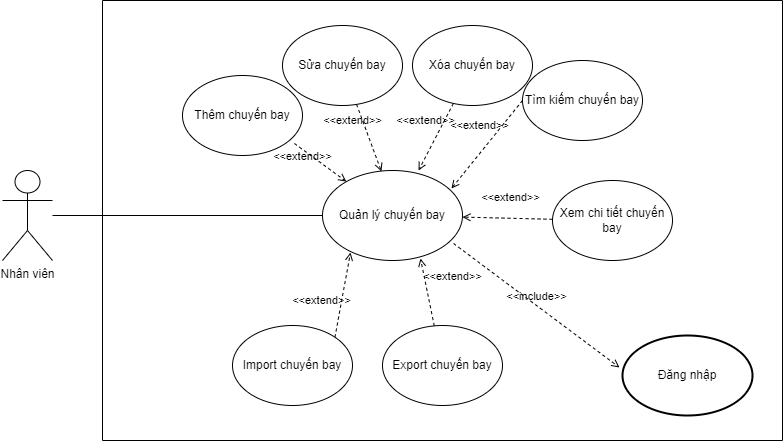

The diagram above was exported from draw.io. Its source (the exported page's mxGraphModel, read from the mxfile embedded in the PNG):
<mxGraphModel dx="868" dy="482" grid="1" gridSize="10" guides="1" tooltips="1" connect="1" arrows="1" fold="1" page="1" pageScale="1" pageWidth="827" pageHeight="1169" math="0" shadow="0">
  <root>
    <mxCell id="0" />
    <mxCell id="1" parent="0" />
    <mxCell id="6o-K2Asz8yrRy6CtBkyy-1" value="Đăng nhập" style="strokeWidth=2;html=1;shape=mxgraph.flowchart.start_1;whiteSpace=wrap;" vertex="1" parent="1">
      <mxGeometry x="660" y="780" width="130" height="80" as="geometry" />
    </mxCell>
    <mxCell id="6o-K2Asz8yrRy6CtBkyy-2" value="Nhân viên" style="shape=umlActor;verticalLabelPosition=bottom;verticalAlign=top;html=1;outlineConnect=0;" vertex="1" parent="1">
      <mxGeometry x="40" y="615" width="50" height="90" as="geometry" />
    </mxCell>
    <mxCell id="6o-K2Asz8yrRy6CtBkyy-3" value="Quản lý chuyến bay" style="ellipse;whiteSpace=wrap;html=1;" vertex="1" parent="1">
      <mxGeometry x="360" y="615" width="140" height="90" as="geometry" />
    </mxCell>
    <mxCell id="6o-K2Asz8yrRy6CtBkyy-4" value="Thêm chuyến bay" style="ellipse;whiteSpace=wrap;html=1;" vertex="1" parent="1">
      <mxGeometry x="220" y="520" width="120" height="80" as="geometry" />
    </mxCell>
    <mxCell id="6o-K2Asz8yrRy6CtBkyy-5" value="Sửa chuyến bay" style="ellipse;whiteSpace=wrap;html=1;" vertex="1" parent="1">
      <mxGeometry x="320" y="470" width="120" height="80" as="geometry" />
    </mxCell>
    <mxCell id="6o-K2Asz8yrRy6CtBkyy-6" value="Xóa chuyến bay" style="ellipse;whiteSpace=wrap;html=1;" vertex="1" parent="1">
      <mxGeometry x="450" y="470" width="120" height="80" as="geometry" />
    </mxCell>
    <mxCell id="6o-K2Asz8yrRy6CtBkyy-7" value="Tìm kiếm chuyến bay" style="ellipse;whiteSpace=wrap;html=1;" vertex="1" parent="1">
      <mxGeometry x="560" y="505" width="120" height="80" as="geometry" />
    </mxCell>
    <mxCell id="6o-K2Asz8yrRy6CtBkyy-8" value="Xem chi tiết chuyến bay" style="ellipse;whiteSpace=wrap;html=1;" vertex="1" parent="1">
      <mxGeometry x="590" y="625" width="120" height="80" as="geometry" />
    </mxCell>
    <mxCell id="6o-K2Asz8yrRy6CtBkyy-9" value="Import chuyến bay" style="ellipse;whiteSpace=wrap;html=1;" vertex="1" parent="1">
      <mxGeometry x="270" y="770" width="120" height="80" as="geometry" />
    </mxCell>
    <mxCell id="6o-K2Asz8yrRy6CtBkyy-10" value="Export chuyến bay" style="ellipse;whiteSpace=wrap;html=1;" vertex="1" parent="1">
      <mxGeometry x="420" y="770" width="120" height="80" as="geometry" />
    </mxCell>
    <mxCell id="6o-K2Asz8yrRy6CtBkyy-11" value="&amp;lt;&amp;lt;extend&amp;gt;&amp;gt;" style="html=1;verticalAlign=bottom;labelBackgroundColor=none;endArrow=open;endFill=0;dashed=1;rounded=0;exitX=0.933;exitY=0.85;exitDx=0;exitDy=0;exitPerimeter=0;" edge="1" parent="1" source="6o-K2Asz8yrRy6CtBkyy-4" target="6o-K2Asz8yrRy6CtBkyy-3">
      <mxGeometry x="-0.3948" y="-13" width="160" relative="1" as="geometry">
        <mxPoint x="350" y="630" as="sourcePoint" />
        <mxPoint x="240" y="630" as="targetPoint" />
        <mxPoint as="offset" />
      </mxGeometry>
    </mxCell>
    <mxCell id="6o-K2Asz8yrRy6CtBkyy-12" value="&amp;lt;&amp;lt;extend&amp;gt;&amp;gt;" style="html=1;verticalAlign=bottom;labelBackgroundColor=none;endArrow=open;endFill=0;dashed=1;rounded=0;entryX=0.421;entryY=0.011;entryDx=0;entryDy=0;entryPerimeter=0;" edge="1" parent="1" source="6o-K2Asz8yrRy6CtBkyy-5" target="6o-K2Asz8yrRy6CtBkyy-3">
      <mxGeometry x="-0.3948" y="-13" width="160" relative="1" as="geometry">
        <mxPoint x="341.96000000000004" y="598" as="sourcePoint" />
        <mxPoint x="393.90467744920375" y="636.1340487381906" as="targetPoint" />
        <mxPoint as="offset" />
      </mxGeometry>
    </mxCell>
    <mxCell id="6o-K2Asz8yrRy6CtBkyy-13" value="&amp;lt;&amp;lt;extend&amp;gt;&amp;gt;" style="html=1;verticalAlign=bottom;labelBackgroundColor=none;endArrow=open;endFill=0;dashed=1;rounded=0;entryX=0.686;entryY=0;entryDx=0;entryDy=0;entryPerimeter=0;" edge="1" parent="1" source="6o-K2Asz8yrRy6CtBkyy-6" target="6o-K2Asz8yrRy6CtBkyy-3">
      <mxGeometry x="-0.0614" y="-13" width="160" relative="1" as="geometry">
        <mxPoint x="417.51919780936555" y="569.6846551049848" as="sourcePoint" />
        <mxPoint x="428.94000000000005" y="625.99" as="targetPoint" />
        <mxPoint y="1" as="offset" />
      </mxGeometry>
    </mxCell>
    <mxCell id="6o-K2Asz8yrRy6CtBkyy-14" value="&amp;lt;&amp;lt;extend&amp;gt;&amp;gt;" style="html=1;verticalAlign=bottom;labelBackgroundColor=none;endArrow=open;endFill=0;dashed=1;rounded=0;entryX=0.921;entryY=0.2;entryDx=0;entryDy=0;entryPerimeter=0;exitX=0;exitY=0.5;exitDx=0;exitDy=0;" edge="1" parent="1" source="6o-K2Asz8yrRy6CtBkyy-7" target="6o-K2Asz8yrRy6CtBkyy-3">
      <mxGeometry x="-0.0614" y="-13" width="160" relative="1" as="geometry">
        <mxPoint x="510.1876940876275" y="574.7129589390638" as="sourcePoint" />
        <mxPoint x="466.03999999999996" y="625" as="targetPoint" />
        <mxPoint y="1" as="offset" />
      </mxGeometry>
    </mxCell>
    <mxCell id="6o-K2Asz8yrRy6CtBkyy-15" value="&amp;lt;&amp;lt;extend&amp;gt;&amp;gt;" style="html=1;verticalAlign=bottom;labelBackgroundColor=none;endArrow=open;endFill=0;dashed=1;rounded=0;" edge="1" parent="1" source="6o-K2Asz8yrRy6CtBkyy-8" target="6o-K2Asz8yrRy6CtBkyy-3">
      <mxGeometry x="-0.0614" y="-13" width="160" relative="1" as="geometry">
        <mxPoint x="550" y="610" as="sourcePoint" />
        <mxPoint x="498.94000000000005" y="643" as="targetPoint" />
        <mxPoint y="1" as="offset" />
      </mxGeometry>
    </mxCell>
    <mxCell id="6o-K2Asz8yrRy6CtBkyy-16" value="&amp;lt;&amp;lt;extend&amp;gt;&amp;gt;" style="html=1;verticalAlign=bottom;labelBackgroundColor=none;endArrow=open;endFill=0;dashed=1;rounded=0;entryX=0.7;entryY=0.978;entryDx=0;entryDy=0;entryPerimeter=0;" edge="1" parent="1" source="6o-K2Asz8yrRy6CtBkyy-10" target="6o-K2Asz8yrRy6CtBkyy-3">
      <mxGeometry x="0.0445" y="-26" width="160" relative="1" as="geometry">
        <mxPoint x="555.0543801489157" y="703.930997968079" as="sourcePoint" />
        <mxPoint x="503.6542208542528" y="688.7218296630156" as="targetPoint" />
        <mxPoint as="offset" />
      </mxGeometry>
    </mxCell>
    <mxCell id="6o-K2Asz8yrRy6CtBkyy-17" value="&amp;lt;&amp;lt;extend&amp;gt;&amp;gt;" style="html=1;verticalAlign=bottom;labelBackgroundColor=none;endArrow=open;endFill=0;dashed=1;rounded=0;entryX=0.2;entryY=0.911;entryDx=0;entryDy=0;entryPerimeter=0;exitX=1;exitY=0;exitDx=0;exitDy=0;" edge="1" parent="1" source="6o-K2Asz8yrRy6CtBkyy-9" target="6o-K2Asz8yrRy6CtBkyy-3">
      <mxGeometry x="-0.4278" y="18" width="160" relative="1" as="geometry">
        <mxPoint x="105" y="770" as="sourcePoint" />
        <mxPoint x="265" y="770" as="targetPoint" />
        <mxPoint as="offset" />
      </mxGeometry>
    </mxCell>
    <mxCell id="6o-K2Asz8yrRy6CtBkyy-18" value="&amp;lt;&amp;lt;include&amp;gt;&amp;gt;" style="html=1;verticalAlign=bottom;labelBackgroundColor=none;endArrow=open;endFill=0;dashed=1;rounded=0;exitX=0.936;exitY=0.811;exitDx=0;exitDy=0;exitPerimeter=0;entryX=-0.023;entryY=0.4;entryDx=0;entryDy=0;entryPerimeter=0;" edge="1" parent="1" source="6o-K2Asz8yrRy6CtBkyy-3" target="6o-K2Asz8yrRy6CtBkyy-1">
      <mxGeometry width="160" relative="1" as="geometry">
        <mxPoint x="450" y="680" as="sourcePoint" />
        <mxPoint x="610" y="680" as="targetPoint" />
      </mxGeometry>
    </mxCell>
    <mxCell id="6o-K2Asz8yrRy6CtBkyy-19" value="" style="endArrow=none;html=1;rounded=0;" edge="1" parent="1" source="6o-K2Asz8yrRy6CtBkyy-2">
      <mxGeometry width="50" height="50" relative="1" as="geometry">
        <mxPoint x="510" y="710" as="sourcePoint" />
        <mxPoint x="360" y="660" as="targetPoint" />
      </mxGeometry>
    </mxCell>
    <mxCell id="6o-K2Asz8yrRy6CtBkyy-20" value="" style="swimlane;startSize=0;" vertex="1" parent="1">
      <mxGeometry x="140" y="445" width="680" height="440" as="geometry" />
    </mxCell>
  </root>
</mxGraphModel>